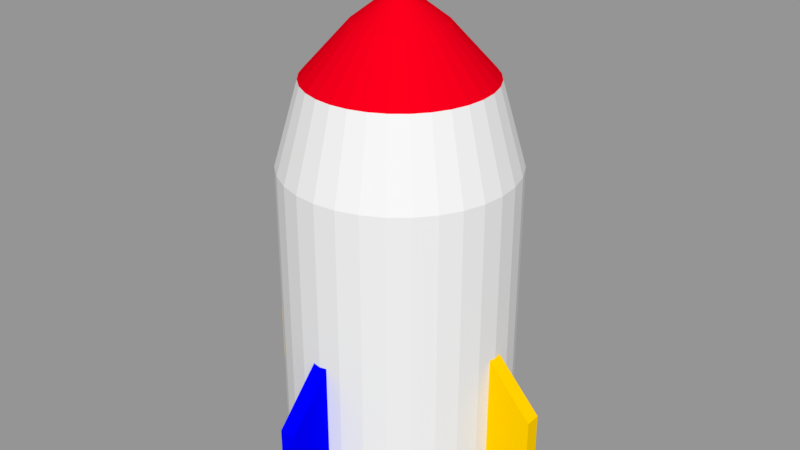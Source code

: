# Source: missile.blend  (saved by Blender 2.79.0; exported with 4.5.12 LTS)
import bpy
from mathutils import Matrix  # noqa: F401  (used for matrix-valued properties, if any)

bpy.ops.wm.read_factory_settings(use_empty=True)
scene = bpy.context.scene
scene.name = 'Scene'

# ---- collections
col_collection_1 = bpy.data.collections.new('Collection 1'); scene.collection.children.link(col_collection_1)

# ---- materials (node trees are filled in below, after node groups)
mat_white = bpy.data.materials.new('white')
mat_white.alpha_threshold = 0.0
mat_white.diffuse_color = (1.0, 1.0, 1.0, 1.0)
mat_white.roughness = 0.5
mat_red = bpy.data.materials.new('red')
mat_red.alpha_threshold = 0.0
mat_red.diffuse_color = (1.0, 0.0, 0.0, 1.0)
mat_red.specular_color = (1.0, 0.0, 0.0)
mat_red.roughness = 0.5
mat_yellow = bpy.data.materials.new('yellow')
mat_yellow.alpha_threshold = 0.0
mat_yellow.diffuse_color = (1.0, 0.6038, 0.0, 1.0)
mat_yellow.specular_color = (1.0, 0.6038, 0.0)
mat_yellow.roughness = 0.5
mat_blue = bpy.data.materials.new('blue')
mat_blue.alpha_threshold = 0.0
mat_blue.diffuse_color = (0.0, 0.0, 1.0, 1.0)
mat_blue.specular_color = (0.0, 0.0, 1.0)
mat_blue.roughness = 0.5

# ---- material node trees
mat_white.use_nodes = True; mat_white.node_tree.nodes.clear()
_N = mat_white.node_tree.nodes; _L = mat_white.node_tree.links
n0 = _N.new('ShaderNodeOutputMaterial'); n0.name = 'マテリアル出力'; n0.location = (300, 300)
n1 = _N.new('ShaderNodeBsdfDiffuse'); n1.name = 'ディフューズBSDF'; n1.location = (10, 300)
_L.new(n1.outputs[0], n0.inputs[0])
n0.is_active_output = True
mat_red.use_nodes = True; mat_red.node_tree.nodes.clear()
_N = mat_red.node_tree.nodes; _L = mat_red.node_tree.links
n0 = _N.new('ShaderNodeOutputMaterial'); n0.name = 'マテリアル出力'; n0.location = (300, 300)
n1 = _N.new('ShaderNodeBsdfDiffuse'); n1.name = 'ディフューズBSDF'; n1.location = (10, 300)
n1.inputs[0].default_value = (0.8, 0.0, 0.009987, 1.0)
_L.new(n1.outputs[0], n0.inputs[0])
n0.is_active_output = True
mat_yellow.use_nodes = True; mat_yellow.node_tree.nodes.clear()
_N = mat_yellow.node_tree.nodes; _L = mat_yellow.node_tree.links
n0 = _N.new('ShaderNodeOutputMaterial'); n0.name = 'マテリアル出力'; n0.location = (300, 300)
n1 = _N.new('ShaderNodeBsdfDiffuse'); n1.name = 'ディフューズBSDF'; n1.location = (10, 300)
n1.inputs[0].default_value = (1.0, 0.6038, 0.0, 1.0)
_L.new(n1.outputs[0], n0.inputs[0])
n0.is_active_output = True
mat_blue.use_nodes = True; mat_blue.node_tree.nodes.clear()
_N = mat_blue.node_tree.nodes; _L = mat_blue.node_tree.links
n0 = _N.new('ShaderNodeOutputMaterial'); n0.name = 'マテリアル出力'; n0.location = (300, 300)
n1 = _N.new('ShaderNodeBsdfDiffuse'); n1.name = 'ディフューズBSDF'; n1.location = (10, 300)
n1.inputs[0].default_value = (0.0, 0.0, 1.0, 1.0)
_L.new(n1.outputs[0], n0.inputs[0])
n0.is_active_output = True

# ---- meshes
me_x = bpy.data.meshes.new('円錐')
me_x.from_pydata([(0.0, 1.0, 0.7349), (0.1951, 0.9808, 0.7349), (0.3827, 0.9239, 0.7349), (0.5556, 0.8315, 0.7349), (0.7071, 0.7071, 0.7349), (0.8315, 0.5556, 0.7349), (0.9239, 0.3827, 0.7349), (0.9808, 0.1951, 0.7349), (1.0, 7.55e-08, 0.7349), (0.9808, -0.1951, 0.7349), (0.9239, -0.3827, 0.7349), (0.8315, -0.5556, 0.7349), (0.7071, -0.7071, 0.7349), (0.5556, -0.8315, 0.7349), (0.3827, -0.9239, 0.7349), (0.1951, -0.9808, 0.7349), (-3.258e-07, -1.0, 0.7349), (-0.1951, -0.9808, 0.7349), (-0.3827, -0.9239, 0.7349), (-0.5556, -0.8315, 0.7349), (-0.7071, -0.7071, 0.7349), (-0.8315, -0.5556, 0.7349), (-0.9239, -0.3827, 0.7349), (5.992e-09, 0.7933, 1.453), (-0.9808, -0.1951, 0.7349), (-1.0, 9.656e-07, 0.7349), (-0.9808, 0.1951, 0.7349), (-0.9239, 0.3827, 0.7349), (-0.8315, 0.5556, 0.7349), (-0.7071, 0.7071, 0.7349), (-0.5556, 0.8315, 0.7349), (-0.3827, 0.9239, 0.7349), (-0.1951, 0.9808, 0.7349), (1.476e-07, 1.0, -1.841), (0.1951, 0.9808, -1.841), (0.3827, 0.9239, -1.841), (0.5556, 0.8315, -1.841), (0.7071, 0.7071, -1.841), (0.8315, 0.5556, -1.841), (0.9239, 0.3827, -1.841), (0.9808, 0.1951, -1.841), (1.0, 7.55e-08, -1.841), (0.9808, -0.1951, -1.841), (0.9239, -0.3827, -1.841), (0.8315, -0.5556, -1.841), (0.7071, -0.7071, -1.841), (0.5556, -0.8315, -1.841), (0.3827, -0.9239, -1.841), (0.1951, -0.9808, -1.841), (-1.783e-07, -1.0, -1.841), (-0.1951, -0.9808, -1.841), (-0.3827, -0.9239, -1.841), (-0.5556, -0.8315, -1.841), (-0.7071, -0.7071, -1.841), (-0.8315, -0.5556, -1.841), (-0.9239, -0.3827, -1.841), (-0.9808, -0.1951, -1.841), (-1.0, 9.656e-07, -1.841), (-0.9808, 0.1951, -1.841), (-0.9239, 0.3827, -1.841), (-0.8315, 0.5556, -1.841), (-0.7071, 0.7071, -1.841), (-0.5556, 0.8315, -1.841), (-0.3827, 0.9239, -1.841), (-0.1951, 0.9808, -1.841), (0.1548, 0.7781, 1.453), (0.3036, 0.7329, 1.453), (0.4408, 0.6596, 1.453), (0.561, 0.561, 1.453), (0.6596, 0.4408, 1.453), (0.7329, 0.3036, 1.453), (0.7781, 0.1548, 1.453), (0.7933, 1.188e-07, 1.453), (0.7781, -0.1548, 1.453), (0.7329, -0.3036, 1.453), (0.6596, -0.4408, 1.453), (0.561, -0.561, 1.453), (0.4408, -0.6596, 1.453), (0.3036, -0.7329, 1.453), (0.1548, -0.7781, 1.453), (-2.525e-07, -0.7933, 1.453), (-0.1548, -0.7781, 1.453), (-0.3036, -0.7329, 1.453), (-0.4408, -0.6596, 1.453), (-0.561, -0.561, 1.453), (-0.6596, -0.4407, 1.453), (-0.7329, -0.3036, 1.453), (-0.7781, -0.1548, 1.453), (-0.7933, 8.249e-07, 1.453), (-0.7781, 0.1548, 1.453), (-0.7329, 0.3036, 1.453), (-0.6596, 0.4408, 1.453), (-0.561, 0.561, 1.453), (-0.4407, 0.6596, 1.453), (-0.3036, 0.7329, 1.453), (-0.1548, 0.7781, 1.453), (-0.0783, 0.3936, 1.885), (6.005e-08, 0.4013, 1.885), (-0.1536, 0.3708, 1.885), (-0.223, 0.3337, 1.885), (-0.2838, 0.2838, 1.885), (-0.3337, 0.223, 1.885), (-0.3708, 0.1536, 1.885), (-0.3936, 0.0783, 1.885), (-0.4013, 5.637e-07, 1.885), (-0.3936, -0.0783, 1.885), (-0.3708, -0.1536, 1.885), (-0.3337, -0.223, 1.885), (-0.2838, -0.2838, 1.885), (-0.223, -0.3337, 1.885), (-0.1536, -0.3708, 1.885), (-0.0783, -0.3936, 1.885), (-7.072e-08, -0.4013, 1.885), (0.0783, -0.3936, 1.885), (0.1536, -0.3708, 1.885), (0.223, -0.3337, 1.885), (0.2838, -0.2838, 1.885), (0.3337, -0.223, 1.885), (0.3708, -0.1536, 1.885), (0.3936, -0.0783, 1.885), (0.4013, 2.064e-07, 1.885), (0.3936, 0.0783, 1.885), (0.3708, 0.1536, 1.885), (0.3337, 0.223, 1.885), (0.2838, 0.2838, 1.885), (0.223, 0.3337, 1.885), (0.1536, 0.3708, 1.885), (0.0783, 0.3936, 1.885), (-0.02229, 0.1121, 2.106), (7.966e-08, 0.1142, 2.106), (-0.04372, 0.1056, 2.106), (-0.06347, 0.09499, 2.106), (-0.08078, 0.08079, 2.106), (-0.09499, 0.06347, 2.106), (-0.1056, 0.04372, 2.106), (-0.1121, 0.02229, 2.106), (-0.1142, 3.715e-07, 2.106), (-0.1121, -0.02229, 2.106), (-0.1056, -0.04372, 2.106), (-0.09499, -0.06347, 2.106), (-0.08079, -0.08078, 2.106), (-0.06347, -0.09499, 2.106), (-0.04372, -0.1056, 2.106), (-0.02229, -0.1121, 2.106), (4.243e-08, -0.1142, 2.106), (0.02229, -0.1121, 2.106), (0.04372, -0.1056, 2.106), (0.06347, -0.09499, 2.106), (0.08079, -0.08078, 2.106), (0.09499, -0.06347, 2.106), (0.1056, -0.04372, 2.106), (0.1121, -0.02229, 2.106), (0.1142, 2.698e-07, 2.106), (0.1121, 0.02229, 2.106), (0.1056, 0.04372, 2.106), (0.09499, 0.06347, 2.106), (0.08079, 0.08079, 2.106), (0.06347, 0.09499, 2.106), (0.04372, 0.1056, 2.106), (0.02229, 0.1121, 2.106), (8.108e-08, 2.992e-07, 2.175), (-1.393, -0.06654, -1.68), (-0.8974, -0.06654, -0.6013), (-1.393, 0.06654, -1.68), (-0.8974, 0.06654, -0.6013), (1.393, -0.06654, -1.68), (0.8974, -0.06654, -0.6013), (1.393, 0.06654, -1.68), (0.8974, 0.06654, -0.6013), (-1.393, -0.06654, -1.139), (-1.393, 0.06654, -1.139), (1.393, 0.06654, -1.139), (1.393, -0.06654, -1.139), (0.06654, -1.393, -1.68), (0.06654, -0.8974, -0.6013), (-0.06654, -1.393, -1.68), (-0.06654, -0.8974, -0.6013), (0.06654, 1.393, -1.68), (0.06654, 0.8974, -0.6013), (-0.06654, 1.393, -1.68), (-0.06654, 0.8974, -0.6013), (0.06654, -1.393, -1.139), (-0.06654, -1.393, -1.139), (-0.06654, 1.393, -1.139), (0.06654, 1.393, -1.139), (1.784e-07, 0.6196, -1.841), (0.1209, 0.6077, -1.841), (0.2371, 0.5724, -1.841), (0.3442, 0.5152, -1.841), (0.4381, 0.4381, -1.841), (0.5152, 0.3442, -1.841), (0.5724, 0.2371, -1.841), (0.6077, 0.1209, -1.841), (0.6196, 1.552e-07, -1.841), (0.6077, -0.1209, -1.841), (0.5724, -0.2371, -1.841), (0.5152, -0.3442, -1.841), (0.4381, -0.4381, -1.841), (0.3442, -0.5152, -1.841), (0.2371, -0.5724, -1.841), (0.1209, -0.6077, -1.841), (-2.35e-08, -0.6196, -1.841), (-0.1209, -0.6077, -1.841), (-0.2371, -0.5724, -1.841), (-0.3442, -0.5152, -1.841), (-0.4381, -0.4381, -1.841), (-0.5152, -0.3442, -1.841), (-0.5724, -0.2371, -1.841), (-0.6077, -0.1209, -1.841), (-0.6196, 7.067e-07, -1.841), (-0.6077, 0.1209, -1.841), (-0.5724, 0.2371, -1.841), (-0.5152, 0.3442, -1.841), (-0.4381, 0.4381, -1.841), (-0.3442, 0.5152, -1.841), (-0.2371, 0.5724, -1.841), (-0.1209, 0.6077, -1.841), (2.007e-07, 0.6196, -1.71), (0.1209, 0.6077, -1.71), (0.2371, 0.5724, -1.71), (0.3442, 0.5152, -1.71), (0.4381, 0.4381, -1.71), (0.5152, 0.3442, -1.71), (0.5724, 0.2371, -1.71), (0.6077, 0.1209, -1.71), (0.6196, 1.552e-07, -1.71), (0.6077, -0.1209, -1.71), (0.5724, -0.2371, -1.71), (0.5152, -0.3442, -1.71), (0.4381, -0.4381, -1.71), (0.3442, -0.5152, -1.71), (0.2371, -0.5724, -1.71), (0.1209, -0.6077, -1.71), (-1.214e-09, -0.6196, -1.71), (-0.1209, -0.6077, -1.71), (-0.2371, -0.5724, -1.71), (-0.3442, -0.5152, -1.71), (-0.4381, -0.4381, -1.71), (-0.5152, -0.3442, -1.71), (-0.5724, -0.2371, -1.71), (-0.6077, -0.1209, -1.71), (-0.6196, 7.067e-07, -1.71), (-0.6077, 0.1209, -1.71), (-0.5724, 0.2371, -1.71), (-0.5152, 0.3442, -1.71), (-0.4381, 0.4381, -1.71), (-0.3442, 0.5152, -1.71), (-0.2371, 0.5724, -1.71), (-0.1209, 0.6077, -1.71)], [], [(25, 24, 87, 88), (18, 17, 81, 82), (5, 4, 68, 69), (91, 90, 102, 101), (0, 32, 95, 23), (12, 11, 75, 76), (26, 25, 88, 89), (19, 18, 82, 83), (6, 5, 69, 70), (13, 12, 76, 77), (27, 26, 89, 90), (7, 6, 70, 71), (1, 0, 23, 65), (14, 13, 77, 78), (28, 27, 90, 91), (21, 20, 84, 85), (8, 7, 71, 72), (15, 14, 78, 79), (29, 28, 91, 92), (22, 21, 85, 86), (2, 1, 65, 66), (16, 15, 79, 80), (9, 8, 72, 73), (20, 19, 83, 84), (30, 29, 92, 93), (3, 2, 66, 67), (10, 9, 73, 74), (24, 22, 86, 87), (17, 16, 80, 81), (31, 30, 93, 94), (4, 3, 67, 68), (11, 10, 74, 75), (32, 0, 33, 64), (59, 60, 212, 211), (11, 12, 45, 44), (25, 26, 58, 57), (18, 19, 52, 51), (5, 6, 39, 38), (12, 13, 46, 45), (26, 27, 59, 58), (19, 20, 53, 52), (6, 7, 40, 39), (0, 1, 34, 33), (13, 14, 47, 46), (27, 28, 60, 59), (20, 21, 54, 53), (7, 8, 41, 40), (14, 15, 48, 47), (28, 29, 61, 60), (21, 22, 55, 54), (1, 2, 35, 34), (8, 9, 42, 41), (15, 16, 49, 48), (29, 30, 62, 61), (2, 3, 36, 35), (9, 10, 43, 42), (22, 24, 56, 55), (16, 17, 50, 49), (30, 31, 63, 62), (3, 4, 37, 36), (10, 11, 44, 43), (24, 25, 57, 56), (17, 18, 51, 50), (31, 32, 64, 63), (4, 5, 38, 37), (32, 31, 94, 95), (120, 121, 153, 152), (84, 83, 109, 108), (70, 69, 123, 122), (77, 76, 116, 115), (90, 89, 103, 102), (83, 82, 110, 109), (69, 68, 124, 123), (76, 75, 117, 116), (89, 88, 104, 103), (23, 95, 96, 97), (82, 81, 111, 110), (68, 67, 125, 124), (75, 74, 118, 117), (95, 94, 98, 96), (88, 87, 105, 104), (81, 80, 112, 111), (67, 66, 126, 125), (74, 73, 119, 118), (94, 93, 99, 98), (87, 86, 106, 105), (73, 72, 120, 119), (80, 79, 113, 112), (66, 65, 127, 126), (93, 92, 100, 99), (86, 85, 107, 106), (72, 71, 121, 120), (79, 78, 114, 113), (65, 23, 97, 127), (92, 91, 101, 100), (85, 84, 108, 107), (71, 70, 122, 121), (78, 77, 115, 114), (129, 128, 160), (107, 108, 140, 139), (121, 122, 154, 153), (108, 109, 141, 140), (122, 123, 155, 154), (109, 110, 142, 141), (97, 96, 128, 129), (123, 124, 156, 155), (110, 111, 143, 142), (96, 98, 130, 128), (124, 125, 157, 156), (111, 112, 144, 143), (98, 99, 131, 130), (125, 126, 158, 157), (112, 113, 145, 144), (99, 100, 132, 131), (126, 127, 159, 158), (113, 114, 146, 145), (100, 101, 133, 132), (127, 97, 129, 159), (114, 115, 147, 146), (101, 102, 134, 133), (115, 116, 148, 147), (102, 103, 135, 134), (116, 117, 149, 148), (103, 104, 136, 135), (117, 118, 150, 149), (104, 105, 137, 136), (118, 119, 151, 150), (105, 106, 138, 137), (119, 120, 152, 151), (106, 107, 139, 138), (155, 156, 160), (142, 143, 160), (128, 130, 160), (156, 157, 160), (143, 144, 160), (130, 131, 160), (157, 158, 160), (144, 145, 160), (131, 132, 160), (158, 159, 160), (145, 146, 160), (132, 133, 160), (159, 129, 160), (146, 147, 160), (133, 134, 160), (147, 148, 160), (134, 135, 160), (148, 149, 160), (135, 136, 160), (149, 150, 160), (136, 137, 160), (150, 151, 160), (137, 138, 160), (151, 152, 160), (138, 139, 160), (152, 153, 160), (139, 140, 160), (153, 154, 160), (140, 141, 160), (154, 155, 160), (141, 142, 160), (169, 162, 164, 170), (170, 164, 168, 171), (171, 168, 166, 172), (172, 166, 162, 169), (163, 167, 165, 161), (168, 164, 162, 166), (165, 172, 169, 161), (167, 171, 172, 165), (163, 170, 171, 167), (161, 169, 170, 163), (181, 174, 176, 182), (182, 176, 180, 183), (183, 180, 178, 184), (184, 178, 174, 181), (175, 179, 177, 173), (180, 176, 174, 178), (177, 184, 181, 173), (179, 183, 184, 177), (175, 182, 183, 179), (173, 181, 182, 175), (210, 211, 243, 242), (46, 47, 199, 198), (33, 34, 186, 185), (60, 61, 213, 212), (47, 48, 200, 199), (34, 35, 187, 186), (61, 62, 214, 213), (48, 49, 201, 200), (35, 36, 188, 187), (62, 63, 215, 214), (49, 50, 202, 201), (36, 37, 189, 188), (63, 64, 216, 215), (50, 51, 203, 202), (37, 38, 190, 189), (64, 33, 185, 216), (51, 52, 204, 203), (38, 39, 191, 190), (52, 53, 205, 204), (39, 40, 192, 191), (53, 54, 206, 205), (40, 41, 193, 192), (54, 55, 207, 206), (41, 42, 194, 193), (55, 56, 208, 207), (42, 43, 195, 194), (56, 57, 209, 208), (43, 44, 196, 195), (57, 58, 210, 209), (44, 45, 197, 196), (58, 59, 211, 210), (45, 46, 198, 197), (217, 218, 219, 220, 221, 222, 223, 224, 225, 226, 227, 228, 229, 230, 231, 232, 233, 234, 235, 236, 237, 238, 239, 240, 241, 242, 243, 244, 245, 246, 247, 248), (197, 198, 230, 229), (211, 212, 244, 243), (198, 199, 231, 230), (185, 186, 218, 217), (212, 213, 245, 244), (199, 200, 232, 231), (186, 187, 219, 218), (213, 214, 246, 245), (200, 201, 233, 232), (187, 188, 220, 219), (214, 215, 247, 246), (201, 202, 234, 233), (188, 189, 221, 220), (215, 216, 248, 247), (202, 203, 235, 234), (189, 190, 222, 221), (216, 185, 217, 248), (203, 204, 236, 235), (190, 191, 223, 222), (204, 205, 237, 236), (191, 192, 224, 223), (205, 206, 238, 237), (192, 193, 225, 224), (206, 207, 239, 238), (193, 194, 226, 225), (207, 208, 240, 239), (194, 195, 227, 226), (208, 209, 241, 240), (195, 196, 228, 227), (209, 210, 242, 241), (196, 197, 229, 228)])
me_x.polygons.foreach_set('material_index', [0, 0, 0, 1, 0, 0, 0, 0, 0, 0, 0, 0, 0, 0, 0, 0, 0, 0, 0, 0, 0, 0, 0, 0, 0, 0, 0, 0, 0, 0, 0, 0, 0, 0, 0, 0, 0, 0, 0, 0, 0, 0, 0, 0, 0, 0, 0, 0, 0, 0, 0, 0, 0, 0, 0, 0, 0, 0, 0, 0, 0, 0, 0, 0, 0, 0, 1, 1, 1, 1, 1, 1, 1, 1, 1, 1, 1, 1, 1, 1, 1, 1, 1, 1, 1, 1, 1, 1, 1, 1, 1, 1, 1, 1, 1, 1, 1, 1, 1, 1, 1, 1, 1, 1, 1, 1, 1, 1, 1, 1, 1, 1, 1, 1, 1, 1, 1, 1, 1, 1, 1, 1, 1, 1, 1, 1, 1, 1, 1, 1, 1, 1, 1, 1, 1, 1, 1, 1, 1, 1, 1, 1, 1, 1, 1, 1, 1, 1, 1, 1, 1, 1, 1, 1, 1, 1, 1, 1, 1, 1, 1, 2, 2, 2, 2, 2, 2, 2, 2, 2, 2, 3, 3, 3, 3, 3, 3, 3, 3, 3, 3, 0, 0, 0, 0, 0, 0, 0, 0, 0, 0, 0, 0, 0, 0, 0, 0, 0, 0, 0, 0, 0, 0, 0, 0, 0, 0, 0, 0, 0, 0, 0, 0, 1, 0, 0, 0, 0, 0, 0, 0, 0, 0, 0, 0, 0, 0, 0, 0, 0, 0, 0, 0, 0, 0, 0, 0, 0, 0, 0, 0, 0, 0, 0, 0])
me_x.materials.append(mat_white)
me_x.materials.append(mat_red)
me_x.materials.append(mat_yellow)
me_x.materials.append(mat_blue)
me_x.use_remesh_preserve_volume = False
me_x.use_remesh_preserve_attributes = False
me_x.use_mirror_vertex_groups = False
me_x.update()

# ---- objects
ob_x = bpy.data.objects.new('円錐', me_x)

# ---- transforms, parenting, visibility, modifiers, constraints
ob_x.location = (0.0, 0.0, 0.0)
ob_x.scale = (0.4098, 0.4098, 0.4098)
ob_x.lineart.crease_threshold = 0.0

# ---- collection membership
col_collection_1.objects.link(ob_x)

# ---- scene / render settings (as saved in the file)
scene.frame_start = 1; scene.frame_end = 250; scene.frame_set(1)
scene.render.engine = 'CYCLES'
scene.render.resolution_percentage = 50
scene.render.dither_intensity = 0.0
scene.cycles.use_denoising = False
scene.cycles.samples = 128
scene.cycles.sampling_pattern = 'TABULATED_SOBOL'
scene.cycles.use_adaptive_sampling = False
scene.cycles.use_light_tree = False
scene.cycles.blur_glossy = 0.0
scene.cycles.sample_clamp_indirect = 0.0
scene.view_settings.view_transform = 'Standard'
bpy.context.view_layer.update()

# ---- added for rendering (the .blend has no active camera and no usable light): camera, sun + grey world if the file has none
cam_auto = bpy.data.cameras.new('AutoCamera')
cam_auto.lens = 50.0
cam_auto.sensor_width = 36.0
cam_auto.clip_end = 1000.0
ob_auto_camera = bpy.data.objects.new('AutoCamera', cam_auto)
scene.collection.objects.link(ob_auto_camera)
ob_auto_camera.location = (2.13301, -2.55961, 1.77493)
ob_auto_camera.rotation_euler = (1.09748, -7.21219e-08, 0.694738)
scene.camera = ob_auto_camera
light_auto_sun = bpy.data.lights.new('AutoSun', 'SUN')
light_auto_sun.energy = 3.0
light_auto_sun.angle = 0.0523599
ob_auto_sun = bpy.data.objects.new('AutoSun', light_auto_sun)
scene.collection.objects.link(ob_auto_sun)
ob_auto_sun.rotation_euler = (0.872665, 0.174533, 0.523599)
if scene.world is None:
    world_auto = bpy.data.worlds.new('AutoWorld')
    world_auto.color = (0.3, 0.3, 0.3)
    scene.world = world_auto
bpy.context.view_layer.update()

